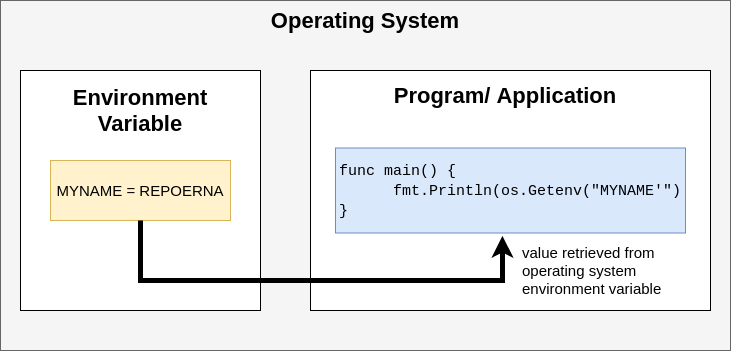

The diagram above was exported from draw.io. Its source (the exported page's mxGraphModel, read from the mxfile embedded in the PNG):
<mxGraphModel dx="788" dy="735" grid="1" gridSize="10" guides="1" tooltips="1" connect="1" arrows="1" fold="1" page="1" pageScale="1" pageWidth="850" pageHeight="1100" math="0" shadow="0">
  <root>
    <mxCell id="0" />
    <mxCell id="1" parent="0" />
    <mxCell id="PVfzf2bTQnmPWAE6VSns-27" value="" style="group" vertex="1" connectable="0" parent="1">
      <mxGeometry x="40" y="40" width="730" height="350" as="geometry" />
    </mxCell>
    <mxCell id="PVfzf2bTQnmPWAE6VSns-3" value="" style="rounded=0;whiteSpace=wrap;html=1;fillColor=#f5f5f5;strokeColor=#666666;fontColor=#333333;" vertex="1" parent="PVfzf2bTQnmPWAE6VSns-27">
      <mxGeometry width="730" height="350" as="geometry" />
    </mxCell>
    <mxCell id="PVfzf2bTQnmPWAE6VSns-16" value="" style="rounded=0;whiteSpace=wrap;html=1;fontSize=15;" vertex="1" parent="PVfzf2bTQnmPWAE6VSns-27">
      <mxGeometry x="20" y="70" width="240" height="240" as="geometry" />
    </mxCell>
    <mxCell id="PVfzf2bTQnmPWAE6VSns-13" value="" style="rounded=0;whiteSpace=wrap;html=1;fontSize=15;" vertex="1" parent="PVfzf2bTQnmPWAE6VSns-27">
      <mxGeometry x="310" y="70" width="400" height="240" as="geometry" />
    </mxCell>
    <mxCell id="PVfzf2bTQnmPWAE6VSns-4" value="Operating System" style="text;html=1;strokeColor=none;fillColor=none;align=center;verticalAlign=middle;whiteSpace=wrap;rounded=0;fontSize=22;fontStyle=1" vertex="1" parent="PVfzf2bTQnmPWAE6VSns-27">
      <mxGeometry x="220" y="10" width="290" height="20" as="geometry" />
    </mxCell>
    <mxCell id="PVfzf2bTQnmPWAE6VSns-10" value="&lt;b&gt;Program/ Application&lt;/b&gt;" style="text;html=1;strokeColor=none;fillColor=none;align=center;verticalAlign=middle;whiteSpace=wrap;rounded=0;fontSize=22;" vertex="1" parent="PVfzf2bTQnmPWAE6VSns-27">
      <mxGeometry x="340" y="80" width="330" height="30" as="geometry" />
    </mxCell>
    <mxCell id="PVfzf2bTQnmPWAE6VSns-11" value="&lt;b&gt;Environment&lt;br&gt;Variable&lt;br&gt;&lt;/b&gt;" style="text;html=1;strokeColor=none;fillColor=none;align=center;verticalAlign=middle;whiteSpace=wrap;rounded=0;fontSize=22;" vertex="1" parent="PVfzf2bTQnmPWAE6VSns-27">
      <mxGeometry x="90" y="100" width="100" height="20" as="geometry" />
    </mxCell>
    <mxCell id="PVfzf2bTQnmPWAE6VSns-12" value="&lt;div style=&quot;font-size: 15px ; text-align: left&quot;&gt;&lt;font face=&quot;Courier New&quot; style=&quot;font-size: 15px&quot;&gt;&lt;br class=&quot;Apple-interchange-newline&quot; style=&quot;font-size: 15px&quot;&gt;func main() {&lt;/font&gt;&lt;/div&gt;&lt;div style=&quot;font-size: 15px ; text-align: left&quot;&gt;&lt;font face=&quot;Courier New&quot; style=&quot;font-size: 15px&quot;&gt;&lt;span style=&quot;text-align: center ; font-size: 15px&quot;&gt;&amp;nbsp; &amp;nbsp; &amp;nbsp; fmt.Println(os.Getenv(&quot;MYNAME'&quot;)&lt;/span&gt;&lt;/font&gt;&lt;/div&gt;&lt;div style=&quot;font-size: 15px ; text-align: left&quot;&gt;&lt;font face=&quot;Courier New&quot; style=&quot;font-size: 15px&quot;&gt;}&lt;/font&gt;&lt;/div&gt;&lt;div style=&quot;font-size: 15px ; text-align: left&quot;&gt;&lt;font face=&quot;Courier New&quot; style=&quot;font-size: 15px&quot;&gt;&lt;br&gt;&lt;/font&gt;&lt;/div&gt;" style="text;html=1;strokeColor=#6c8ebf;fillColor=#dae8fc;align=center;verticalAlign=middle;whiteSpace=wrap;rounded=0;fontSize=15;" vertex="1" parent="PVfzf2bTQnmPWAE6VSns-27">
      <mxGeometry x="335" y="147.5" width="350" height="85" as="geometry" />
    </mxCell>
    <mxCell id="PVfzf2bTQnmPWAE6VSns-17" value="MYNAME = REPOERNA" style="rounded=0;whiteSpace=wrap;html=1;fontSize=15;fillColor=#fff2cc;strokeColor=#d6b656;" vertex="1" parent="PVfzf2bTQnmPWAE6VSns-27">
      <mxGeometry x="50" y="160" width="180" height="60" as="geometry" />
    </mxCell>
    <mxCell id="PVfzf2bTQnmPWAE6VSns-22" value="" style="edgeStyle=orthogonalEdgeStyle;rounded=0;orthogonalLoop=1;jettySize=auto;html=1;fontSize=15;entryX=0.477;entryY=1.033;entryDx=0;entryDy=0;entryPerimeter=0;exitX=0.5;exitY=1;exitDx=0;exitDy=0;strokeWidth=5;" edge="1" parent="PVfzf2bTQnmPWAE6VSns-27" source="PVfzf2bTQnmPWAE6VSns-17" target="PVfzf2bTQnmPWAE6VSns-12">
      <mxGeometry relative="1" as="geometry">
        <mxPoint x="140" y="470" as="targetPoint" />
        <Array as="points">
          <mxPoint x="140" y="280" />
          <mxPoint x="502" y="280" />
        </Array>
      </mxGeometry>
    </mxCell>
    <mxCell id="PVfzf2bTQnmPWAE6VSns-23" value="value retrieved from operating system environment variable" style="text;html=1;strokeColor=none;fillColor=none;align=left;verticalAlign=middle;whiteSpace=wrap;rounded=0;fontSize=15;" vertex="1" parent="PVfzf2bTQnmPWAE6VSns-27">
      <mxGeometry x="520" y="260" width="190" height="20" as="geometry" />
    </mxCell>
  </root>
</mxGraphModel>